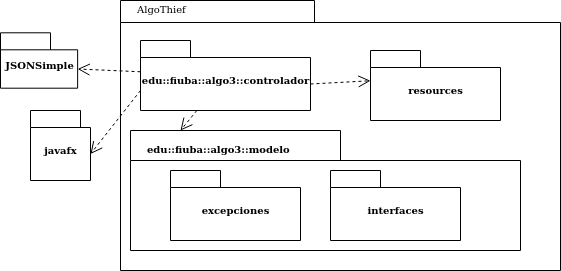

The diagram above was exported from draw.io. Its source (the exported page's mxGraphModel, read from the mxfile embedded in the PNG):
<mxGraphModel dx="794" dy="481" grid="1" gridSize="10" guides="1" tooltips="1" connect="1" arrows="1" fold="1" page="1" pageScale="1" pageWidth="827" pageHeight="1169" background="none" math="0" shadow="0">
  <root>
    <mxCell id="0" />
    <mxCell id="1" parent="0" />
    <mxCell id="6e0c8c40b5770093-72" value="" style="shape=folder;fontStyle=1;spacingTop=10;tabWidth=194;tabHeight=22;tabPosition=left;html=1;rounded=0;shadow=0;comic=0;labelBackgroundColor=none;strokeWidth=1;fillColor=none;fontFamily=Verdana;fontSize=10;align=center;" parent="1" vertex="1">
      <mxGeometry x="540" y="270" width="440" height="270" as="geometry" />
    </mxCell>
    <mxCell id="6e0c8c40b5770093-18" value="" style="group" parent="1" vertex="1" connectable="0">
      <mxGeometry x="460" y="270" width="310" height="130" as="geometry" />
    </mxCell>
    <mxCell id="Ai-VgyKcLWUuj3xVO75d-5" value="edu::fiuba::algo3::controlador" style="shape=folder;fontStyle=1;spacingTop=10;tabWidth=50;tabHeight=17;tabPosition=left;html=1;rounded=0;shadow=0;comic=0;labelBackgroundColor=none;strokeWidth=1;fontFamily=Verdana;fontSize=10;align=center;" vertex="1" parent="6e0c8c40b5770093-18">
      <mxGeometry x="100" y="40" width="170" height="70" as="geometry" />
    </mxCell>
    <mxCell id="6e0c8c40b5770093-73" value="AlgoThief" style="text;html=1;align=left;verticalAlign=top;spacingTop=-4;fontSize=10;fontFamily=Verdana" parent="1" vertex="1">
      <mxGeometry x="555" y="270" width="130" height="20" as="geometry" />
    </mxCell>
    <mxCell id="6e0c8c40b5770093-15" value="" style="shape=folder;fontStyle=1;spacingTop=10;tabWidth=210;tabHeight=30;tabPosition=left;html=1;rounded=0;shadow=0;comic=0;labelBackgroundColor=none;strokeWidth=1;fontFamily=Verdana;fontSize=10;align=center;" parent="1" vertex="1">
      <mxGeometry x="550" y="400" width="390" height="120" as="geometry" />
    </mxCell>
    <mxCell id="Ai-VgyKcLWUuj3xVO75d-16" style="rounded=0;html=1;dashed=1;labelBackgroundColor=none;startFill=0;endArrow=open;endFill=0;endSize=10;fontFamily=Verdana;fontSize=10;entryX=0;entryY=0;entryDx=50;entryDy=0;entryPerimeter=0;" edge="1" parent="1" source="Ai-VgyKcLWUuj3xVO75d-5" target="6e0c8c40b5770093-15">
      <mxGeometry relative="1" as="geometry">
        <mxPoint x="234.9999999999999" y="390" as="sourcePoint" />
        <mxPoint x="235.0000000000001" y="330" as="targetPoint" />
      </mxGeometry>
    </mxCell>
    <mxCell id="Ai-VgyKcLWUuj3xVO75d-17" value="" style="group" vertex="1" connectable="0" parent="1">
      <mxGeometry x="420" y="300" width="80" height="60" as="geometry" />
    </mxCell>
    <mxCell id="Ai-VgyKcLWUuj3xVO75d-18" value="JSONSimple" style="shape=folder;fontStyle=1;spacingTop=10;tabWidth=50;tabHeight=17;tabPosition=left;html=1;rounded=0;shadow=0;comic=0;labelBackgroundColor=none;strokeWidth=1;fontFamily=Verdana;fontSize=10;align=center;" vertex="1" parent="Ai-VgyKcLWUuj3xVO75d-17">
      <mxGeometry y="2.3076923076923075" width="77.14285714285714" height="55.38461538461538" as="geometry" />
    </mxCell>
    <mxCell id="Ai-VgyKcLWUuj3xVO75d-19" style="rounded=0;html=1;dashed=1;labelBackgroundColor=none;startFill=0;endArrow=open;endFill=0;endSize=10;fontFamily=Verdana;fontSize=10;entryX=0;entryY=0;entryDx=77.14285714285714;entryDy=36.19230769230769;entryPerimeter=0;" edge="1" parent="1" source="Ai-VgyKcLWUuj3xVO75d-5" target="Ai-VgyKcLWUuj3xVO75d-18">
      <mxGeometry relative="1" as="geometry">
        <mxPoint x="760" y="465" as="sourcePoint" />
        <mxPoint x="500" y="360" as="targetPoint" />
      </mxGeometry>
    </mxCell>
    <mxCell id="Ai-VgyKcLWUuj3xVO75d-14" value="" style="group" vertex="1" connectable="0" parent="1">
      <mxGeometry x="790" y="320" width="130" height="70" as="geometry" />
    </mxCell>
    <mxCell id="Ai-VgyKcLWUuj3xVO75d-15" value="&lt;div&gt;resources&lt;/div&gt;" style="shape=folder;fontStyle=1;spacingTop=10;tabWidth=50;tabHeight=17;tabPosition=left;html=1;rounded=0;shadow=0;comic=0;labelBackgroundColor=none;strokeWidth=1;fontFamily=Verdana;fontSize=10;align=center;" vertex="1" parent="Ai-VgyKcLWUuj3xVO75d-14">
      <mxGeometry width="130" height="70" as="geometry" />
    </mxCell>
    <mxCell id="6e0c8c40b5770093-60" style="rounded=0;html=1;dashed=1;labelBackgroundColor=none;startFill=0;endArrow=open;endFill=0;endSize=10;fontFamily=Verdana;fontSize=10;entryX=0;entryY=0;entryDx=0;entryDy=30.25;entryPerimeter=0;exitX=0;exitY=0;exitDx=170;exitDy=43.5;exitPerimeter=0;" parent="1" source="Ai-VgyKcLWUuj3xVO75d-5" target="Ai-VgyKcLWUuj3xVO75d-15" edge="1">
      <mxGeometry relative="1" as="geometry">
        <mxPoint x="557.871942446043" y="424.5" as="sourcePoint" />
        <mxPoint x="673.2800000000002" y="498.4999999999998" as="targetPoint" />
      </mxGeometry>
    </mxCell>
    <mxCell id="Ai-VgyKcLWUuj3xVO75d-21" value="&lt;b&gt;edu::fiuba::algo3::modelo&lt;/b&gt;" style="text;html=1;align=left;verticalAlign=top;spacingTop=-4;fontSize=10;fontFamily=Verdana" vertex="1" parent="1">
      <mxGeometry x="565" y="410" width="130" height="20" as="geometry" />
    </mxCell>
    <mxCell id="Ai-VgyKcLWUuj3xVO75d-22" value="" style="group" vertex="1" connectable="0" parent="1">
      <mxGeometry x="590" y="440" width="130" height="70" as="geometry" />
    </mxCell>
    <mxCell id="Ai-VgyKcLWUuj3xVO75d-23" value="excepciones" style="shape=folder;fontStyle=1;spacingTop=10;tabWidth=50;tabHeight=17;tabPosition=left;html=1;rounded=0;shadow=0;comic=0;labelBackgroundColor=none;strokeWidth=1;fontFamily=Verdana;fontSize=10;align=center;" vertex="1" parent="Ai-VgyKcLWUuj3xVO75d-22">
      <mxGeometry width="130" height="70" as="geometry" />
    </mxCell>
    <mxCell id="Ai-VgyKcLWUuj3xVO75d-24" value="" style="group" vertex="1" connectable="0" parent="1">
      <mxGeometry x="750" y="440" width="130" height="70" as="geometry" />
    </mxCell>
    <mxCell id="Ai-VgyKcLWUuj3xVO75d-25" value="interfaces" style="shape=folder;fontStyle=1;spacingTop=10;tabWidth=50;tabHeight=17;tabPosition=left;html=1;rounded=0;shadow=0;comic=0;labelBackgroundColor=none;strokeWidth=1;fontFamily=Verdana;fontSize=10;align=center;" vertex="1" parent="Ai-VgyKcLWUuj3xVO75d-24">
      <mxGeometry width="130" height="70" as="geometry" />
    </mxCell>
    <mxCell id="Ai-VgyKcLWUuj3xVO75d-26" value="javafx" style="shape=folder;fontStyle=1;spacingTop=10;tabWidth=50;tabHeight=17;tabPosition=left;html=1;rounded=0;shadow=0;comic=0;labelBackgroundColor=none;strokeWidth=1;fontFamily=Verdana;fontSize=10;align=center;" vertex="1" parent="1">
      <mxGeometry x="450" y="380" width="60" height="70" as="geometry" />
    </mxCell>
    <mxCell id="Ai-VgyKcLWUuj3xVO75d-27" style="rounded=0;html=1;dashed=1;labelBackgroundColor=none;startFill=0;endArrow=open;endFill=0;endSize=10;fontFamily=Verdana;fontSize=10;entryX=0;entryY=0;entryDx=60;entryDy=43.5;entryPerimeter=0;" edge="1" parent="1" target="Ai-VgyKcLWUuj3xVO75d-26">
      <mxGeometry relative="1" as="geometry">
        <mxPoint x="560" y="360" as="sourcePoint" />
        <mxPoint x="530" y="353.5" as="targetPoint" />
      </mxGeometry>
    </mxCell>
  </root>
</mxGraphModel>